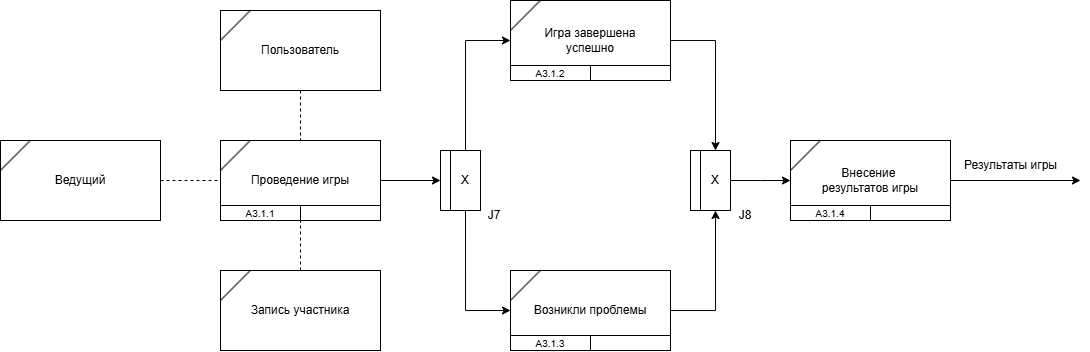

The diagram above was exported from draw.io. Its source (the exported page's mxGraphModel, read from the mxfile embedded in the PNG):
<mxGraphModel dx="990" dy="657" grid="1" gridSize="10" guides="1" tooltips="1" connect="1" arrows="1" fold="1" page="1" pageScale="1" pageWidth="827" pageHeight="1169" math="0" shadow="0">
  <root>
    <mxCell id="0" />
    <mxCell id="1" parent="0" />
    <mxCell id="FRs5H7n3xmvRlvuZ6DSw-92" value="" style="group" vertex="1" connectable="0" parent="1">
      <mxGeometry x="570" y="730" width="160" height="80" as="geometry" />
    </mxCell>
    <mxCell id="FRs5H7n3xmvRlvuZ6DSw-93" value="Проведение игры" style="rounded=0;whiteSpace=wrap;html=1;" vertex="1" parent="FRs5H7n3xmvRlvuZ6DSw-92">
      <mxGeometry width="160" height="80" as="geometry" />
    </mxCell>
    <mxCell id="FRs5H7n3xmvRlvuZ6DSw-94" value="" style="endArrow=none;html=1;rounded=0;entryX=0.185;entryY=0.002;entryDx=0;entryDy=0;exitX=0;exitY=0.373;exitDx=0;exitDy=0;entryPerimeter=0;exitPerimeter=0;" edge="1" parent="FRs5H7n3xmvRlvuZ6DSw-92" source="FRs5H7n3xmvRlvuZ6DSw-93" target="FRs5H7n3xmvRlvuZ6DSw-93">
      <mxGeometry width="50" height="50" relative="1" as="geometry">
        <mxPoint x="-9.999999999999986" y="5.684341886080802e-14" as="sourcePoint" />
        <mxPoint x="32.60000000000004" y="-39.78" as="targetPoint" />
      </mxGeometry>
    </mxCell>
    <mxCell id="FRs5H7n3xmvRlvuZ6DSw-95" value="&lt;font style=&quot;font-size: 10px;&quot;&gt;А3.1.1&lt;/font&gt;" style="rounded=0;whiteSpace=wrap;html=1;" vertex="1" parent="FRs5H7n3xmvRlvuZ6DSw-92">
      <mxGeometry y="65" width="80" height="15" as="geometry" />
    </mxCell>
    <mxCell id="FRs5H7n3xmvRlvuZ6DSw-96" value="" style="rounded=0;whiteSpace=wrap;html=1;" vertex="1" parent="FRs5H7n3xmvRlvuZ6DSw-92">
      <mxGeometry x="80" y="65" width="80" height="15" as="geometry" />
    </mxCell>
    <mxCell id="FRs5H7n3xmvRlvuZ6DSw-97" value="" style="group" vertex="1" connectable="0" parent="1">
      <mxGeometry x="790" y="740" width="40" height="60" as="geometry" />
    </mxCell>
    <mxCell id="FRs5H7n3xmvRlvuZ6DSw-98" value="Х" style="rounded=0;whiteSpace=wrap;html=1;" vertex="1" parent="FRs5H7n3xmvRlvuZ6DSw-97">
      <mxGeometry x="10" width="30" height="60" as="geometry" />
    </mxCell>
    <mxCell id="FRs5H7n3xmvRlvuZ6DSw-99" value="" style="rounded=0;whiteSpace=wrap;html=1;" vertex="1" parent="FRs5H7n3xmvRlvuZ6DSw-97">
      <mxGeometry width="10" height="60" as="geometry" />
    </mxCell>
    <mxCell id="FRs5H7n3xmvRlvuZ6DSw-100" style="edgeStyle=orthogonalEdgeStyle;rounded=0;orthogonalLoop=1;jettySize=auto;html=1;entryX=0;entryY=0.5;entryDx=0;entryDy=0;" edge="1" parent="1" source="FRs5H7n3xmvRlvuZ6DSw-93" target="FRs5H7n3xmvRlvuZ6DSw-99">
      <mxGeometry relative="1" as="geometry" />
    </mxCell>
    <mxCell id="FRs5H7n3xmvRlvuZ6DSw-101" value="" style="group" vertex="1" connectable="0" parent="1">
      <mxGeometry x="570" y="600" width="160" height="80" as="geometry" />
    </mxCell>
    <mxCell id="FRs5H7n3xmvRlvuZ6DSw-102" value="Пользователь" style="rounded=0;whiteSpace=wrap;html=1;" vertex="1" parent="FRs5H7n3xmvRlvuZ6DSw-101">
      <mxGeometry width="160" height="80" as="geometry" />
    </mxCell>
    <mxCell id="FRs5H7n3xmvRlvuZ6DSw-103" value="" style="endArrow=none;html=1;rounded=0;entryX=0.185;entryY=0.002;entryDx=0;entryDy=0;exitX=0;exitY=0.373;exitDx=0;exitDy=0;entryPerimeter=0;exitPerimeter=0;" edge="1" parent="FRs5H7n3xmvRlvuZ6DSw-101" source="FRs5H7n3xmvRlvuZ6DSw-102" target="FRs5H7n3xmvRlvuZ6DSw-102">
      <mxGeometry width="50" height="50" relative="1" as="geometry">
        <mxPoint x="-9.999999999999986" y="5.684341886080802e-14" as="sourcePoint" />
        <mxPoint x="32.60000000000004" y="-39.78" as="targetPoint" />
      </mxGeometry>
    </mxCell>
    <mxCell id="FRs5H7n3xmvRlvuZ6DSw-104" style="edgeStyle=orthogonalEdgeStyle;rounded=0;orthogonalLoop=1;jettySize=auto;html=1;endArrow=none;endFill=0;dashed=1;" edge="1" parent="1" source="FRs5H7n3xmvRlvuZ6DSw-102" target="FRs5H7n3xmvRlvuZ6DSw-93">
      <mxGeometry relative="1" as="geometry" />
    </mxCell>
    <mxCell id="FRs5H7n3xmvRlvuZ6DSw-105" value="" style="group" vertex="1" connectable="0" parent="1">
      <mxGeometry x="570" y="860" width="160" height="80" as="geometry" />
    </mxCell>
    <mxCell id="FRs5H7n3xmvRlvuZ6DSw-106" value="Запись участника" style="rounded=0;whiteSpace=wrap;html=1;" vertex="1" parent="FRs5H7n3xmvRlvuZ6DSw-105">
      <mxGeometry width="160" height="80" as="geometry" />
    </mxCell>
    <mxCell id="FRs5H7n3xmvRlvuZ6DSw-107" value="" style="endArrow=none;html=1;rounded=0;entryX=0.185;entryY=0.002;entryDx=0;entryDy=0;exitX=0;exitY=0.373;exitDx=0;exitDy=0;entryPerimeter=0;exitPerimeter=0;" edge="1" parent="FRs5H7n3xmvRlvuZ6DSw-105" source="FRs5H7n3xmvRlvuZ6DSw-106" target="FRs5H7n3xmvRlvuZ6DSw-106">
      <mxGeometry width="50" height="50" relative="1" as="geometry">
        <mxPoint x="-9.999999999999986" y="5.684341886080802e-14" as="sourcePoint" />
        <mxPoint x="32.60000000000004" y="-39.78" as="targetPoint" />
      </mxGeometry>
    </mxCell>
    <mxCell id="FRs5H7n3xmvRlvuZ6DSw-108" style="edgeStyle=orthogonalEdgeStyle;rounded=0;orthogonalLoop=1;jettySize=auto;html=1;entryX=0;entryY=1;entryDx=0;entryDy=0;endArrow=none;endFill=0;dashed=1;" edge="1" parent="1" source="FRs5H7n3xmvRlvuZ6DSw-106" target="FRs5H7n3xmvRlvuZ6DSw-96">
      <mxGeometry relative="1" as="geometry" />
    </mxCell>
    <mxCell id="FRs5H7n3xmvRlvuZ6DSw-109" value="" style="group" vertex="1" connectable="0" parent="1">
      <mxGeometry x="860" y="590" width="160" height="80" as="geometry" />
    </mxCell>
    <mxCell id="FRs5H7n3xmvRlvuZ6DSw-110" value="Игра&amp;nbsp;&lt;span style=&quot;background-color: initial;&quot;&gt;завершена&lt;/span&gt;&lt;div&gt;&lt;span style=&quot;background-color: initial;&quot;&gt;успешно&lt;/span&gt;&lt;/div&gt;" style="rounded=0;whiteSpace=wrap;html=1;" vertex="1" parent="FRs5H7n3xmvRlvuZ6DSw-109">
      <mxGeometry width="160" height="80" as="geometry" />
    </mxCell>
    <mxCell id="FRs5H7n3xmvRlvuZ6DSw-111" value="" style="endArrow=none;html=1;rounded=0;entryX=0.185;entryY=0.002;entryDx=0;entryDy=0;exitX=0;exitY=0.373;exitDx=0;exitDy=0;entryPerimeter=0;exitPerimeter=0;" edge="1" parent="FRs5H7n3xmvRlvuZ6DSw-109" source="FRs5H7n3xmvRlvuZ6DSw-110" target="FRs5H7n3xmvRlvuZ6DSw-110">
      <mxGeometry width="50" height="50" relative="1" as="geometry">
        <mxPoint x="-9.999999999999986" y="5.684341886080802e-14" as="sourcePoint" />
        <mxPoint x="32.60000000000004" y="-39.78" as="targetPoint" />
      </mxGeometry>
    </mxCell>
    <mxCell id="FRs5H7n3xmvRlvuZ6DSw-112" value="&lt;font style=&quot;font-size: 10px;&quot;&gt;А3.1.2&lt;/font&gt;" style="rounded=0;whiteSpace=wrap;html=1;" vertex="1" parent="FRs5H7n3xmvRlvuZ6DSw-109">
      <mxGeometry y="65" width="80" height="15" as="geometry" />
    </mxCell>
    <mxCell id="FRs5H7n3xmvRlvuZ6DSw-113" value="" style="rounded=0;whiteSpace=wrap;html=1;" vertex="1" parent="FRs5H7n3xmvRlvuZ6DSw-109">
      <mxGeometry x="80" y="65" width="80" height="15" as="geometry" />
    </mxCell>
    <mxCell id="FRs5H7n3xmvRlvuZ6DSw-114" value="" style="group" vertex="1" connectable="0" parent="1">
      <mxGeometry x="860" y="860" width="160" height="80" as="geometry" />
    </mxCell>
    <mxCell id="FRs5H7n3xmvRlvuZ6DSw-115" value="Возникли проблемы" style="rounded=0;whiteSpace=wrap;html=1;" vertex="1" parent="FRs5H7n3xmvRlvuZ6DSw-114">
      <mxGeometry width="160" height="80" as="geometry" />
    </mxCell>
    <mxCell id="FRs5H7n3xmvRlvuZ6DSw-116" value="" style="endArrow=none;html=1;rounded=0;entryX=0.185;entryY=0.002;entryDx=0;entryDy=0;exitX=0;exitY=0.373;exitDx=0;exitDy=0;entryPerimeter=0;exitPerimeter=0;" edge="1" parent="FRs5H7n3xmvRlvuZ6DSw-114" source="FRs5H7n3xmvRlvuZ6DSw-115" target="FRs5H7n3xmvRlvuZ6DSw-115">
      <mxGeometry width="50" height="50" relative="1" as="geometry">
        <mxPoint x="-9.999999999999986" y="5.684341886080802e-14" as="sourcePoint" />
        <mxPoint x="32.60000000000004" y="-39.78" as="targetPoint" />
      </mxGeometry>
    </mxCell>
    <mxCell id="FRs5H7n3xmvRlvuZ6DSw-117" value="&lt;font style=&quot;font-size: 10px;&quot;&gt;А3.1.3&lt;/font&gt;" style="rounded=0;whiteSpace=wrap;html=1;" vertex="1" parent="FRs5H7n3xmvRlvuZ6DSw-114">
      <mxGeometry y="65" width="80" height="15" as="geometry" />
    </mxCell>
    <mxCell id="FRs5H7n3xmvRlvuZ6DSw-118" value="" style="rounded=0;whiteSpace=wrap;html=1;" vertex="1" parent="FRs5H7n3xmvRlvuZ6DSw-114">
      <mxGeometry x="80" y="65" width="80" height="15" as="geometry" />
    </mxCell>
    <mxCell id="FRs5H7n3xmvRlvuZ6DSw-119" style="edgeStyle=orthogonalEdgeStyle;rounded=0;orthogonalLoop=1;jettySize=auto;html=1;entryX=0;entryY=0.5;entryDx=0;entryDy=0;exitX=0.5;exitY=0;exitDx=0;exitDy=0;" edge="1" parent="1" source="FRs5H7n3xmvRlvuZ6DSw-98" target="FRs5H7n3xmvRlvuZ6DSw-110">
      <mxGeometry relative="1" as="geometry" />
    </mxCell>
    <mxCell id="FRs5H7n3xmvRlvuZ6DSw-120" style="edgeStyle=orthogonalEdgeStyle;rounded=0;orthogonalLoop=1;jettySize=auto;html=1;entryX=0;entryY=0.5;entryDx=0;entryDy=0;exitX=0.5;exitY=1;exitDx=0;exitDy=0;" edge="1" parent="1" source="FRs5H7n3xmvRlvuZ6DSw-98" target="FRs5H7n3xmvRlvuZ6DSw-115">
      <mxGeometry relative="1" as="geometry" />
    </mxCell>
    <mxCell id="FRs5H7n3xmvRlvuZ6DSw-121" value="" style="group" vertex="1" connectable="0" parent="1">
      <mxGeometry x="1040" y="740" width="40" height="60" as="geometry" />
    </mxCell>
    <mxCell id="FRs5H7n3xmvRlvuZ6DSw-122" value="Х" style="rounded=0;whiteSpace=wrap;html=1;" vertex="1" parent="FRs5H7n3xmvRlvuZ6DSw-121">
      <mxGeometry x="10" width="30" height="60" as="geometry" />
    </mxCell>
    <mxCell id="FRs5H7n3xmvRlvuZ6DSw-123" value="" style="rounded=0;whiteSpace=wrap;html=1;" vertex="1" parent="FRs5H7n3xmvRlvuZ6DSw-121">
      <mxGeometry width="10" height="60" as="geometry" />
    </mxCell>
    <mxCell id="FRs5H7n3xmvRlvuZ6DSw-124" style="edgeStyle=orthogonalEdgeStyle;rounded=0;orthogonalLoop=1;jettySize=auto;html=1;entryX=0.5;entryY=0;entryDx=0;entryDy=0;" edge="1" parent="1" source="FRs5H7n3xmvRlvuZ6DSw-110" target="FRs5H7n3xmvRlvuZ6DSw-122">
      <mxGeometry relative="1" as="geometry" />
    </mxCell>
    <mxCell id="FRs5H7n3xmvRlvuZ6DSw-125" style="edgeStyle=orthogonalEdgeStyle;rounded=0;orthogonalLoop=1;jettySize=auto;html=1;entryX=0.5;entryY=1;entryDx=0;entryDy=0;" edge="1" parent="1" source="FRs5H7n3xmvRlvuZ6DSw-115" target="FRs5H7n3xmvRlvuZ6DSw-122">
      <mxGeometry relative="1" as="geometry">
        <mxPoint x="1105" y="802" as="targetPoint" />
      </mxGeometry>
    </mxCell>
    <mxCell id="FRs5H7n3xmvRlvuZ6DSw-126" value="J7" style="text;html=1;align=center;verticalAlign=middle;whiteSpace=wrap;rounded=0;" vertex="1" parent="1">
      <mxGeometry x="814" y="790" width="60" height="30" as="geometry" />
    </mxCell>
    <mxCell id="FRs5H7n3xmvRlvuZ6DSw-127" value="J8" style="text;html=1;align=center;verticalAlign=middle;whiteSpace=wrap;rounded=0;" vertex="1" parent="1">
      <mxGeometry x="1070" y="790" width="50" height="30" as="geometry" />
    </mxCell>
    <mxCell id="FRs5H7n3xmvRlvuZ6DSw-128" style="edgeStyle=orthogonalEdgeStyle;rounded=0;orthogonalLoop=1;jettySize=auto;html=1;entryX=0;entryY=0.5;entryDx=0;entryDy=0;" edge="1" parent="1" source="FRs5H7n3xmvRlvuZ6DSw-122">
      <mxGeometry relative="1" as="geometry">
        <mxPoint x="1140" y="770" as="targetPoint" />
      </mxGeometry>
    </mxCell>
    <mxCell id="FRs5H7n3xmvRlvuZ6DSw-129" value="" style="group" vertex="1" connectable="0" parent="1">
      <mxGeometry x="350" y="730" width="160" height="80" as="geometry" />
    </mxCell>
    <mxCell id="FRs5H7n3xmvRlvuZ6DSw-130" value="Ведущий" style="rounded=0;whiteSpace=wrap;html=1;" vertex="1" parent="FRs5H7n3xmvRlvuZ6DSw-129">
      <mxGeometry width="160" height="80" as="geometry" />
    </mxCell>
    <mxCell id="FRs5H7n3xmvRlvuZ6DSw-131" value="" style="endArrow=none;html=1;rounded=0;entryX=0.185;entryY=0.002;entryDx=0;entryDy=0;exitX=0;exitY=0.373;exitDx=0;exitDy=0;entryPerimeter=0;exitPerimeter=0;" edge="1" parent="FRs5H7n3xmvRlvuZ6DSw-129" source="FRs5H7n3xmvRlvuZ6DSw-130" target="FRs5H7n3xmvRlvuZ6DSw-130">
      <mxGeometry width="50" height="50" relative="1" as="geometry">
        <mxPoint x="-9.999999999999986" y="5.684341886080802e-14" as="sourcePoint" />
        <mxPoint x="32.60000000000004" y="-39.78" as="targetPoint" />
      </mxGeometry>
    </mxCell>
    <mxCell id="FRs5H7n3xmvRlvuZ6DSw-132" style="edgeStyle=orthogonalEdgeStyle;rounded=0;orthogonalLoop=1;jettySize=auto;html=1;entryX=0;entryY=0.5;entryDx=0;entryDy=0;endArrow=none;endFill=0;dashed=1;" edge="1" parent="1" source="FRs5H7n3xmvRlvuZ6DSw-130" target="FRs5H7n3xmvRlvuZ6DSw-93">
      <mxGeometry relative="1" as="geometry" />
    </mxCell>
    <mxCell id="FRs5H7n3xmvRlvuZ6DSw-133" value="" style="group" vertex="1" connectable="0" parent="1">
      <mxGeometry x="1140" y="730" width="160" height="80" as="geometry" />
    </mxCell>
    <mxCell id="FRs5H7n3xmvRlvuZ6DSw-134" value="Внесение&amp;nbsp;&lt;div&gt;результатов игры&lt;/div&gt;" style="rounded=0;whiteSpace=wrap;html=1;" vertex="1" parent="FRs5H7n3xmvRlvuZ6DSw-133">
      <mxGeometry width="160" height="80" as="geometry" />
    </mxCell>
    <mxCell id="FRs5H7n3xmvRlvuZ6DSw-135" value="" style="endArrow=none;html=1;rounded=0;entryX=0.185;entryY=0.002;entryDx=0;entryDy=0;exitX=0;exitY=0.373;exitDx=0;exitDy=0;entryPerimeter=0;exitPerimeter=0;" edge="1" parent="FRs5H7n3xmvRlvuZ6DSw-133" source="FRs5H7n3xmvRlvuZ6DSw-134" target="FRs5H7n3xmvRlvuZ6DSw-134">
      <mxGeometry width="50" height="50" relative="1" as="geometry">
        <mxPoint x="-9.999999999999986" y="5.684341886080802e-14" as="sourcePoint" />
        <mxPoint x="32.60000000000004" y="-39.78" as="targetPoint" />
      </mxGeometry>
    </mxCell>
    <mxCell id="FRs5H7n3xmvRlvuZ6DSw-136" value="&lt;font style=&quot;font-size: 10px;&quot;&gt;А3.1.4&lt;/font&gt;" style="rounded=0;whiteSpace=wrap;html=1;" vertex="1" parent="FRs5H7n3xmvRlvuZ6DSw-133">
      <mxGeometry y="65" width="80" height="15" as="geometry" />
    </mxCell>
    <mxCell id="FRs5H7n3xmvRlvuZ6DSw-137" value="" style="rounded=0;whiteSpace=wrap;html=1;" vertex="1" parent="FRs5H7n3xmvRlvuZ6DSw-133">
      <mxGeometry x="80" y="65" width="80" height="15" as="geometry" />
    </mxCell>
    <mxCell id="FRs5H7n3xmvRlvuZ6DSw-138" value="" style="endArrow=classic;html=1;rounded=0;" edge="1" parent="1" source="FRs5H7n3xmvRlvuZ6DSw-134">
      <mxGeometry width="50" height="50" relative="1" as="geometry">
        <mxPoint x="1380" y="780" as="sourcePoint" />
        <mxPoint x="1430" y="770" as="targetPoint" />
      </mxGeometry>
    </mxCell>
    <mxCell id="FRs5H7n3xmvRlvuZ6DSw-140" value="" style="endArrow=classic;html=1;rounded=0;" edge="1" parent="1" source="FRs5H7n3xmvRlvuZ6DSw-134" target="FRs5H7n3xmvRlvuZ6DSw-139">
      <mxGeometry width="50" height="50" relative="1" as="geometry">
        <mxPoint x="1300" y="770" as="sourcePoint" />
        <mxPoint x="1460" y="770" as="targetPoint" />
      </mxGeometry>
    </mxCell>
    <mxCell id="FRs5H7n3xmvRlvuZ6DSw-139" value="Результаты игры" style="text;html=1;align=center;verticalAlign=middle;resizable=0;points=[];autosize=1;strokeColor=none;fillColor=none;" vertex="1" parent="1">
      <mxGeometry x="1300" y="740" width="120" height="30" as="geometry" />
    </mxCell>
  </root>
</mxGraphModel>